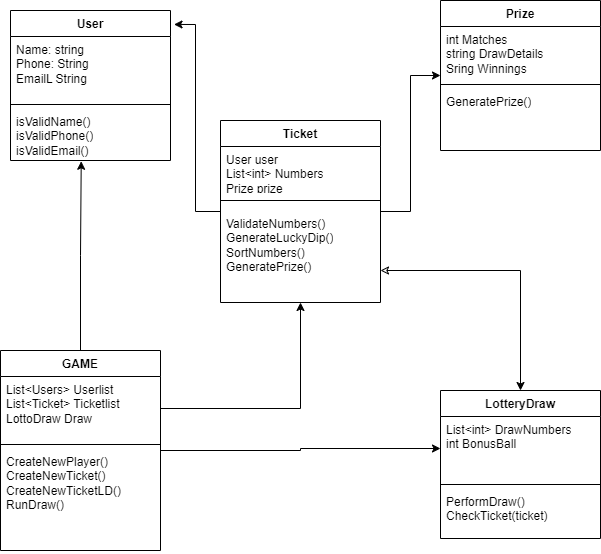

The diagram above was exported from draw.io. Its source (the exported page's mxGraphModel, read from the mxfile embedded in the PNG):
<mxGraphModel dx="1050" dy="542" grid="1" gridSize="10" guides="1" tooltips="1" connect="1" arrows="1" fold="1" page="1" pageScale="1" pageWidth="827" pageHeight="1169" math="0" shadow="0">
  <root>
    <mxCell id="WIyWlLk6GJQsqaUBKTNV-0" />
    <mxCell id="WIyWlLk6GJQsqaUBKTNV-1" parent="WIyWlLk6GJQsqaUBKTNV-0" />
    <mxCell id="QBsQo0J3ylN43_93W2Uz-0" value="User" style="swimlane;fontStyle=1;align=center;verticalAlign=top;childLayout=stackLayout;horizontal=1;startSize=26;horizontalStack=0;resizeParent=1;resizeParentMax=0;resizeLast=0;collapsible=1;marginBottom=0;whiteSpace=wrap;html=1;" vertex="1" parent="WIyWlLk6GJQsqaUBKTNV-1">
      <mxGeometry x="140" y="40" width="160" height="150" as="geometry" />
    </mxCell>
    <mxCell id="QBsQo0J3ylN43_93W2Uz-1" value="Name: string&lt;br&gt;Phone: String&lt;br&gt;EmailL String" style="text;strokeColor=none;fillColor=none;align=left;verticalAlign=top;spacingLeft=4;spacingRight=4;overflow=hidden;rotatable=0;points=[[0,0.5],[1,0.5]];portConstraint=eastwest;whiteSpace=wrap;html=1;" vertex="1" parent="QBsQo0J3ylN43_93W2Uz-0">
      <mxGeometry y="26" width="160" height="64" as="geometry" />
    </mxCell>
    <mxCell id="QBsQo0J3ylN43_93W2Uz-2" value="" style="line;strokeWidth=1;fillColor=none;align=left;verticalAlign=middle;spacingTop=-1;spacingLeft=3;spacingRight=3;rotatable=0;labelPosition=right;points=[];portConstraint=eastwest;strokeColor=inherit;" vertex="1" parent="QBsQo0J3ylN43_93W2Uz-0">
      <mxGeometry y="90" width="160" height="8" as="geometry" />
    </mxCell>
    <mxCell id="QBsQo0J3ylN43_93W2Uz-3" value="isValidName()&lt;br&gt;isValidPhone()&lt;br&gt;isValidEmail()&lt;br&gt;" style="text;strokeColor=none;fillColor=none;align=left;verticalAlign=top;spacingLeft=4;spacingRight=4;overflow=hidden;rotatable=0;points=[[0,0.5],[1,0.5]];portConstraint=eastwest;whiteSpace=wrap;html=1;" vertex="1" parent="QBsQo0J3ylN43_93W2Uz-0">
      <mxGeometry y="98" width="160" height="52" as="geometry" />
    </mxCell>
    <mxCell id="QBsQo0J3ylN43_93W2Uz-11" style="edgeStyle=orthogonalEdgeStyle;rounded=0;orthogonalLoop=1;jettySize=auto;html=1;entryX=1.022;entryY=0.093;entryDx=0;entryDy=0;entryPerimeter=0;" edge="1" parent="WIyWlLk6GJQsqaUBKTNV-1" source="QBsQo0J3ylN43_93W2Uz-4" target="QBsQo0J3ylN43_93W2Uz-0">
      <mxGeometry relative="1" as="geometry" />
    </mxCell>
    <mxCell id="QBsQo0J3ylN43_93W2Uz-17" style="edgeStyle=orthogonalEdgeStyle;rounded=0;orthogonalLoop=1;jettySize=auto;html=1;" edge="1" parent="WIyWlLk6GJQsqaUBKTNV-1" source="QBsQo0J3ylN43_93W2Uz-4" target="QBsQo0J3ylN43_93W2Uz-12">
      <mxGeometry relative="1" as="geometry" />
    </mxCell>
    <mxCell id="QBsQo0J3ylN43_93W2Uz-4" value="Ticket" style="swimlane;fontStyle=1;align=center;verticalAlign=top;childLayout=stackLayout;horizontal=1;startSize=26;horizontalStack=0;resizeParent=1;resizeParentMax=0;resizeLast=0;collapsible=1;marginBottom=0;whiteSpace=wrap;html=1;" vertex="1" parent="WIyWlLk6GJQsqaUBKTNV-1">
      <mxGeometry x="350" y="150" width="160" height="182" as="geometry" />
    </mxCell>
    <mxCell id="QBsQo0J3ylN43_93W2Uz-5" value="User user&lt;br&gt;List&amp;lt;int&amp;gt; Numbers&lt;br&gt;Prize prize&lt;br&gt;" style="text;strokeColor=none;fillColor=none;align=left;verticalAlign=top;spacingLeft=4;spacingRight=4;overflow=hidden;rotatable=0;points=[[0,0.5],[1,0.5]];portConstraint=eastwest;whiteSpace=wrap;html=1;" vertex="1" parent="QBsQo0J3ylN43_93W2Uz-4">
      <mxGeometry y="26" width="160" height="44" as="geometry" />
    </mxCell>
    <mxCell id="QBsQo0J3ylN43_93W2Uz-6" value="" style="line;strokeWidth=1;fillColor=none;align=left;verticalAlign=middle;spacingTop=-1;spacingLeft=3;spacingRight=3;rotatable=0;labelPosition=right;points=[];portConstraint=eastwest;strokeColor=inherit;" vertex="1" parent="QBsQo0J3ylN43_93W2Uz-4">
      <mxGeometry y="70" width="160" height="20" as="geometry" />
    </mxCell>
    <mxCell id="QBsQo0J3ylN43_93W2Uz-7" value="ValidateNumbers()&lt;br&gt;GenerateLuckyDip()&lt;br&gt;SortNumbers()&lt;br&gt;GeneratePrize()&lt;br&gt;" style="text;strokeColor=none;fillColor=none;align=left;verticalAlign=top;spacingLeft=4;spacingRight=4;overflow=hidden;rotatable=0;points=[[0,0.5],[1,0.5]];portConstraint=eastwest;whiteSpace=wrap;html=1;" vertex="1" parent="QBsQo0J3ylN43_93W2Uz-4">
      <mxGeometry y="90" width="160" height="92" as="geometry" />
    </mxCell>
    <mxCell id="QBsQo0J3ylN43_93W2Uz-12" value="Prize" style="swimlane;fontStyle=1;align=center;verticalAlign=top;childLayout=stackLayout;horizontal=1;startSize=26;horizontalStack=0;resizeParent=1;resizeParentMax=0;resizeLast=0;collapsible=1;marginBottom=0;whiteSpace=wrap;html=1;" vertex="1" parent="WIyWlLk6GJQsqaUBKTNV-1">
      <mxGeometry x="570" y="30" width="160" height="150" as="geometry" />
    </mxCell>
    <mxCell id="QBsQo0J3ylN43_93W2Uz-13" value="int Matches&lt;br&gt;string DrawDetails&lt;br&gt;Sring Winnings" style="text;strokeColor=none;fillColor=none;align=left;verticalAlign=top;spacingLeft=4;spacingRight=4;overflow=hidden;rotatable=0;points=[[0,0.5],[1,0.5]];portConstraint=eastwest;whiteSpace=wrap;html=1;" vertex="1" parent="QBsQo0J3ylN43_93W2Uz-12">
      <mxGeometry y="26" width="160" height="54" as="geometry" />
    </mxCell>
    <mxCell id="QBsQo0J3ylN43_93W2Uz-14" value="" style="line;strokeWidth=1;fillColor=none;align=left;verticalAlign=middle;spacingTop=-1;spacingLeft=3;spacingRight=3;rotatable=0;labelPosition=right;points=[];portConstraint=eastwest;strokeColor=inherit;" vertex="1" parent="QBsQo0J3ylN43_93W2Uz-12">
      <mxGeometry y="80" width="160" height="8" as="geometry" />
    </mxCell>
    <mxCell id="QBsQo0J3ylN43_93W2Uz-15" value="GeneratePrize()" style="text;strokeColor=none;fillColor=none;align=left;verticalAlign=top;spacingLeft=4;spacingRight=4;overflow=hidden;rotatable=0;points=[[0,0.5],[1,0.5]];portConstraint=eastwest;whiteSpace=wrap;html=1;" vertex="1" parent="QBsQo0J3ylN43_93W2Uz-12">
      <mxGeometry y="88" width="160" height="62" as="geometry" />
    </mxCell>
    <mxCell id="QBsQo0J3ylN43_93W2Uz-27" style="edgeStyle=orthogonalEdgeStyle;rounded=0;orthogonalLoop=1;jettySize=auto;html=1;entryX=0.442;entryY=1.015;entryDx=0;entryDy=0;entryPerimeter=0;" edge="1" parent="WIyWlLk6GJQsqaUBKTNV-1" source="QBsQo0J3ylN43_93W2Uz-18" target="QBsQo0J3ylN43_93W2Uz-3">
      <mxGeometry relative="1" as="geometry" />
    </mxCell>
    <mxCell id="QBsQo0J3ylN43_93W2Uz-33" style="edgeStyle=orthogonalEdgeStyle;rounded=0;orthogonalLoop=1;jettySize=auto;html=1;entryX=0;entryY=0.5;entryDx=0;entryDy=0;" edge="1" parent="WIyWlLk6GJQsqaUBKTNV-1" source="QBsQo0J3ylN43_93W2Uz-18" target="QBsQo0J3ylN43_93W2Uz-30">
      <mxGeometry relative="1" as="geometry" />
    </mxCell>
    <mxCell id="QBsQo0J3ylN43_93W2Uz-18" value="GAME" style="swimlane;fontStyle=1;align=center;verticalAlign=top;childLayout=stackLayout;horizontal=1;startSize=26;horizontalStack=0;resizeParent=1;resizeParentMax=0;resizeLast=0;collapsible=1;marginBottom=0;whiteSpace=wrap;html=1;" vertex="1" parent="WIyWlLk6GJQsqaUBKTNV-1">
      <mxGeometry x="130" y="380" width="160" height="200" as="geometry" />
    </mxCell>
    <mxCell id="QBsQo0J3ylN43_93W2Uz-19" value="List&amp;lt;Users&amp;gt; Userlist&lt;br&gt;List&amp;lt;Ticket&amp;gt; Ticketlist&lt;br&gt;LottoDraw Draw" style="text;strokeColor=none;fillColor=none;align=left;verticalAlign=top;spacingLeft=4;spacingRight=4;overflow=hidden;rotatable=0;points=[[0,0.5],[1,0.5]];portConstraint=eastwest;whiteSpace=wrap;html=1;" vertex="1" parent="QBsQo0J3ylN43_93W2Uz-18">
      <mxGeometry y="26" width="160" height="64" as="geometry" />
    </mxCell>
    <mxCell id="QBsQo0J3ylN43_93W2Uz-20" value="" style="line;strokeWidth=1;fillColor=none;align=left;verticalAlign=middle;spacingTop=-1;spacingLeft=3;spacingRight=3;rotatable=0;labelPosition=right;points=[];portConstraint=eastwest;strokeColor=inherit;" vertex="1" parent="QBsQo0J3ylN43_93W2Uz-18">
      <mxGeometry y="90" width="160" height="8" as="geometry" />
    </mxCell>
    <mxCell id="QBsQo0J3ylN43_93W2Uz-21" value="CreateNewPlayer()&lt;br&gt;CreateNewTicket()&lt;br&gt;CreateNewTicketLD()&lt;br&gt;RunDraw()" style="text;strokeColor=none;fillColor=none;align=left;verticalAlign=top;spacingLeft=4;spacingRight=4;overflow=hidden;rotatable=0;points=[[0,0.5],[1,0.5]];portConstraint=eastwest;whiteSpace=wrap;html=1;" vertex="1" parent="QBsQo0J3ylN43_93W2Uz-18">
      <mxGeometry y="98" width="160" height="102" as="geometry" />
    </mxCell>
    <mxCell id="QBsQo0J3ylN43_93W2Uz-28" style="edgeStyle=orthogonalEdgeStyle;rounded=0;orthogonalLoop=1;jettySize=auto;html=1;" edge="1" parent="WIyWlLk6GJQsqaUBKTNV-1" source="QBsQo0J3ylN43_93W2Uz-19" target="QBsQo0J3ylN43_93W2Uz-4">
      <mxGeometry relative="1" as="geometry" />
    </mxCell>
    <mxCell id="QBsQo0J3ylN43_93W2Uz-29" value="LotteryDraw" style="swimlane;fontStyle=1;align=center;verticalAlign=top;childLayout=stackLayout;horizontal=1;startSize=26;horizontalStack=0;resizeParent=1;resizeParentMax=0;resizeLast=0;collapsible=1;marginBottom=0;whiteSpace=wrap;html=1;" vertex="1" parent="WIyWlLk6GJQsqaUBKTNV-1">
      <mxGeometry x="570" y="420" width="160" height="148" as="geometry" />
    </mxCell>
    <mxCell id="QBsQo0J3ylN43_93W2Uz-30" value="List&amp;lt;int&amp;gt; DrawNumbers&lt;br&gt;int BonusBall&lt;br&gt;" style="text;strokeColor=none;fillColor=none;align=left;verticalAlign=top;spacingLeft=4;spacingRight=4;overflow=hidden;rotatable=0;points=[[0,0.5],[1,0.5]];portConstraint=eastwest;whiteSpace=wrap;html=1;" vertex="1" parent="QBsQo0J3ylN43_93W2Uz-29">
      <mxGeometry y="26" width="160" height="64" as="geometry" />
    </mxCell>
    <mxCell id="QBsQo0J3ylN43_93W2Uz-31" value="" style="line;strokeWidth=1;fillColor=none;align=left;verticalAlign=middle;spacingTop=-1;spacingLeft=3;spacingRight=3;rotatable=0;labelPosition=right;points=[];portConstraint=eastwest;strokeColor=inherit;" vertex="1" parent="QBsQo0J3ylN43_93W2Uz-29">
      <mxGeometry y="90" width="160" height="8" as="geometry" />
    </mxCell>
    <mxCell id="QBsQo0J3ylN43_93W2Uz-32" value="PerformDraw()&lt;br&gt;CheckTicket(ticket)" style="text;strokeColor=none;fillColor=none;align=left;verticalAlign=top;spacingLeft=4;spacingRight=4;overflow=hidden;rotatable=0;points=[[0,0.5],[1,0.5]];portConstraint=eastwest;whiteSpace=wrap;html=1;" vertex="1" parent="QBsQo0J3ylN43_93W2Uz-29">
      <mxGeometry y="98" width="160" height="50" as="geometry" />
    </mxCell>
    <mxCell id="QBsQo0J3ylN43_93W2Uz-34" style="edgeStyle=orthogonalEdgeStyle;rounded=0;orthogonalLoop=1;jettySize=auto;html=1;entryX=0.5;entryY=0;entryDx=0;entryDy=0;startArrow=classic;startFill=0;" edge="1" parent="WIyWlLk6GJQsqaUBKTNV-1" source="QBsQo0J3ylN43_93W2Uz-7" target="QBsQo0J3ylN43_93W2Uz-29">
      <mxGeometry relative="1" as="geometry">
        <Array as="points">
          <mxPoint x="650" y="300" />
        </Array>
      </mxGeometry>
    </mxCell>
  </root>
</mxGraphModel>